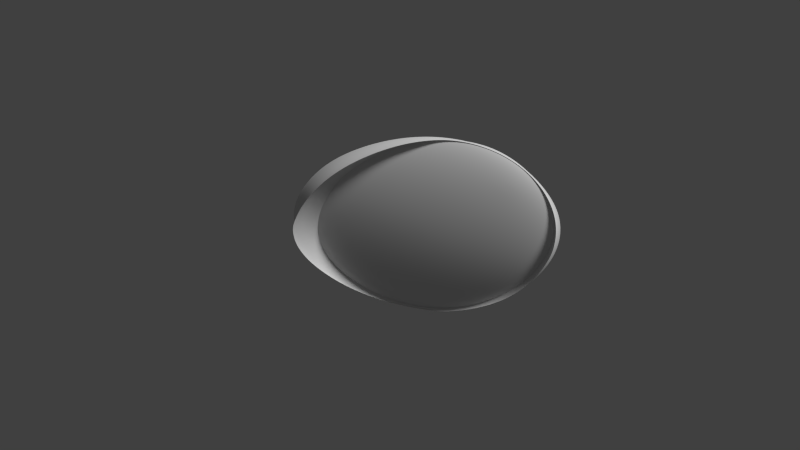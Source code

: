 # Source: ASTEROIDE03.blend  (saved by Blender 2.70.0; exported with 4.5.12 LTS)
import bpy
from mathutils import Matrix  # noqa: F401  (used for matrix-valued properties, if any)

bpy.ops.wm.read_factory_settings(use_empty=True)
scene = bpy.context.scene
scene.name = 'Scene'

# ---- collections
col_collection_1 = bpy.data.collections.new('Collection 1'); scene.collection.children.link(col_collection_1)

# ---- materials (node trees are filled in below, after node groups)
mat_material_001 = bpy.data.materials.new('Material.001')
mat_material_001.alpha_threshold = 0.0
mat_material_001.use_transparent_shadow = False
mat_material_001.preview_render_type = 'CUBE'
mat_material_001.roughness = 0.5
mat_material_001.specular_intensity = 0.0
mat_material_001.line_color = (0.0, 0.0, 0.0, 1.0)

# ---- material node trees

# ---- world
world_world = bpy.data.worlds.new('World'); scene.world = world_world
world_world.color = (0.05088, 0.05088, 0.05088)
world_world.use_sun_shadow = False
world_world.sun_shadow_jitter_overblur = 0.0
world_world.cycles.sampling_method = 'MANUAL'
world_world.cycles.sample_map_resolution = 256

# ---- cameras
cam_camera = bpy.data.cameras.new('Camera')
cam_camera.clip_end = 100.0
cam_camera.lens = 35.0
cam_camera.sensor_width = 32.0
cam_camera.sensor_height = 18.0
cam_camera.ortho_scale = 7.314
cam_camera.dof.focus_distance = 0.0
cam_camera.dof.aperture_fstop = 128.0

# ---- lights
light_lamp = bpy.data.lights.new('Lamp', 'SUN')
light_lamp.transmission_factor = 0.0
light_lamp.cutoff_distance = 30.0
light_lamp.angle = 0.1993
light_lamp.energy = 2.32
light_lamp.shadow_buffer_clip_start = 1.001
light_lamp.shadow_soft_size = 0.1
light_lamp.shadow_cascade_max_distance = 1000.0
light_lamp.cycles.use_multiple_importance_sampling = False

# ---- meshes
me_cube = bpy.data.meshes.new('Cube')
me_cube.from_pydata([(1.0, 1.0, -1.0), (1.0, -1.0, -1.0), (-1.0, -1.0, -1.0), (-1.0, 1.0, -1.0), (1.0, 1.0, 1.0), (1.371, -0.5572, 0.02757), (-1.461, 0.1043, 0.3731), (-1.293, 0.6497, 1.769)], [], [(0, 1, 2, 3), (4, 7, 6, 5), (0, 4, 5, 1), (1, 5, 6, 2), (2, 6, 7, 3), (4, 0, 3, 7)])
me_cube.polygons.foreach_set('use_smooth', [True] * 6)
me_cube.materials.append(mat_material_001)
me_cube.use_remesh_preserve_volume = False
me_cube.use_remesh_preserve_attributes = False
me_cube.use_mirror_vertex_groups = False
me_cube.update()

# ---- objects
ob_cube = bpy.data.objects.new('Cube', me_cube)
ob_lamp = bpy.data.objects.new('Lamp', light_lamp)
ob_camera = bpy.data.objects.new('Camera', cam_camera)

# ---- transforms, parenting, visibility, modifiers, constraints
ob_cube.location = (0.5038, 1.321, 0.1465)
ob_cube.rotation_euler = (0.7794, -0.7984, 0.4889)
ob_cube.scale = (2.375, 2.375, 2.375)
ob_cube.lock_rotations_4d = False
ob_cube.empty_display_type = 'ARROWS'
ob_cube.lineart.crease_threshold = 0.0
_m = ob_cube.modifiers.new('Subsurf', 'SUBSURF')
_m.uv_smooth = 'PRESERVE_CORNERS'
_m.levels = 6
_m.render_levels = 6
_m.show_only_control_edges = False
_m = ob_cube.modifiers.new('Displace', 'DISPLACE')
_m.mid_level = 0.4657
_m.strength = -0.6
ob_lamp.location = (8.39, -1.33, 5.904)
ob_lamp.rotation_euler = (0.6503, 0.05522, 1.866)
ob_lamp.lock_rotations_4d = False
ob_lamp.empty_display_type = 'ARROWS'
ob_lamp.color = (0.0, 0.0, 0.0, 0.0)
ob_lamp.lineart.crease_threshold = 0.0
ob_camera.location = (7.481, -5.767, 5.344)
ob_camera.rotation_euler = (1.109, 0.01082, 0.8149)
ob_camera.lock_rotations_4d = False
ob_camera.empty_display_type = 'ARROWS'
ob_camera.color = (0.0, 0.0, 0.0, 0.0)
ob_camera.display_type = 'WIRE'
ob_camera.lineart.crease_threshold = 0.0

# ---- collection membership
col_collection_1.objects.link(ob_cube)
col_collection_1.objects.link(ob_lamp)
col_collection_1.objects.link(ob_camera)

# ---- scene / render settings (as saved in the file)
scene.camera = ob_camera
scene.frame_start = 1; scene.frame_end = 250; scene.frame_set(1)
scene.render.engine = 'BLENDER_EEVEE_NEXT'
scene.render.resolution_percentage = 50
scene.render.dither_intensity = 0.0
scene.cycles.use_denoising = False
scene.cycles.samples = 10
scene.cycles.sampling_pattern = 'TABULATED_SOBOL'
scene.cycles.light_sampling_threshold = 0.0
scene.cycles.use_adaptive_sampling = False
scene.cycles.use_light_tree = False
scene.cycles.blur_glossy = 0.0
scene.cycles.volume_bounces = 1
scene.cycles.pixel_filter_type = 'GAUSSIAN'
scene.cycles.sample_clamp_indirect = 0.0
scene.view_settings.view_transform = 'Standard'
bpy.context.view_layer.update()
